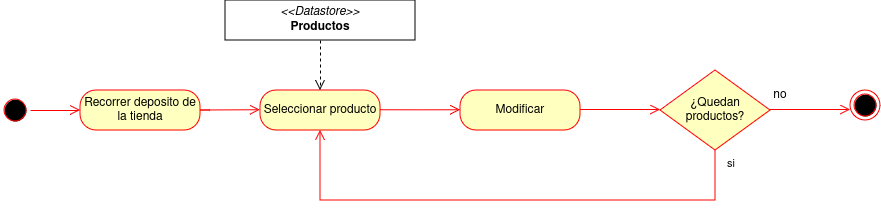

The diagram above was exported from draw.io. Its source (the exported page's mxGraphModel, read from the mxfile embedded in the PNG):
<mxGraphModel dx="1143" dy="1814" grid="1" gridSize="10" guides="1" tooltips="1" connect="1" arrows="1" fold="1" page="1" pageScale="1" pageWidth="850" pageHeight="1100" math="0" shadow="0">
  <root>
    <mxCell id="0" />
    <mxCell id="1" parent="0" />
    <mxCell id="7r4EShECVwdgRCMQyDBg-9" value="" style="ellipse;html=1;shape=startState;fillColor=#000000;strokeColor=#ff0000;" parent="1" vertex="1">
      <mxGeometry x="20" y="85" width="30" height="30" as="geometry" />
    </mxCell>
    <mxCell id="7r4EShECVwdgRCMQyDBg-10" value="" style="edgeStyle=orthogonalEdgeStyle;html=1;verticalAlign=bottom;endArrow=open;endSize=8;strokeColor=#ff0000;rounded=0;entryX=0;entryY=0.5;entryDx=0;entryDy=0;" parent="1" source="7r4EShECVwdgRCMQyDBg-9" target="7r4EShECVwdgRCMQyDBg-11" edge="1">
      <mxGeometry relative="1" as="geometry">
        <mxPoint x="80" y="95" as="targetPoint" />
        <Array as="points">
          <mxPoint x="40" y="100" />
          <mxPoint x="40" y="100" />
        </Array>
      </mxGeometry>
    </mxCell>
    <mxCell id="7r4EShECVwdgRCMQyDBg-11" value="Recorrer deposito de la tienda" style="rounded=1;whiteSpace=wrap;html=1;arcSize=40;fontColor=#000000;fillColor=#ffffc0;strokeColor=#ff0000;" parent="1" vertex="1">
      <mxGeometry x="100" y="80" width="120" height="40" as="geometry" />
    </mxCell>
    <mxCell id="7r4EShECVwdgRCMQyDBg-12" value="" style="edgeStyle=orthogonalEdgeStyle;html=1;verticalAlign=bottom;endArrow=open;endSize=8;strokeColor=#ff0000;rounded=0;entryX=0;entryY=0.5;entryDx=0;entryDy=0;" parent="1" edge="1">
      <mxGeometry relative="1" as="geometry">
        <mxPoint x="279.97" y="99.77000000000001" as="targetPoint" />
        <mxPoint x="230" y="100" as="sourcePoint" />
        <Array as="points">
          <mxPoint x="219.97" y="99.77000000000001" />
          <mxPoint x="219.97" y="99.77000000000001" />
        </Array>
      </mxGeometry>
    </mxCell>
    <mxCell id="7r4EShECVwdgRCMQyDBg-13" value="Seleccionar producto" style="rounded=1;whiteSpace=wrap;html=1;arcSize=40;fontColor=#000000;fillColor=#ffffc0;strokeColor=#ff0000;" parent="1" vertex="1">
      <mxGeometry x="280" y="80" width="120" height="40" as="geometry" />
    </mxCell>
    <mxCell id="7r4EShECVwdgRCMQyDBg-14" value="" style="edgeStyle=orthogonalEdgeStyle;html=1;verticalAlign=bottom;endArrow=open;endSize=8;strokeColor=#ff0000;rounded=0;" parent="1" edge="1">
      <mxGeometry relative="1" as="geometry">
        <mxPoint x="480" y="99.66" as="targetPoint" />
        <mxPoint x="400" y="99.66" as="sourcePoint" />
        <Array as="points">
          <mxPoint x="440" y="99.66" />
          <mxPoint x="440" y="99.66" />
        </Array>
      </mxGeometry>
    </mxCell>
    <mxCell id="7r4EShECVwdgRCMQyDBg-15" value="Modificar" style="rounded=1;whiteSpace=wrap;html=1;arcSize=40;fontColor=#000000;fillColor=#ffffc0;strokeColor=#ff0000;" parent="1" vertex="1">
      <mxGeometry x="480" y="80" width="120" height="40" as="geometry" />
    </mxCell>
    <mxCell id="7r4EShECVwdgRCMQyDBg-17" value="" style="ellipse;html=1;shape=endState;fillColor=#000000;strokeColor=#ff0000;" parent="1" vertex="1">
      <mxGeometry x="870" y="80" width="30" height="30" as="geometry" />
    </mxCell>
    <mxCell id="7r4EShECVwdgRCMQyDBg-20" value="&lt;p style=&quot;margin:0px;margin-top:4px;text-align:center;&quot;&gt;&lt;i&gt;&amp;lt;&amp;lt;Datastore&amp;gt;&amp;gt;&lt;/i&gt;&lt;br&gt;&lt;b&gt;Productos&lt;/b&gt;&lt;br&gt;&lt;/p&gt;&lt;hr size=&quot;1&quot; style=&quot;border-style:solid;&quot;&gt;" style="verticalAlign=top;align=left;overflow=fill;html=1;whiteSpace=wrap;" parent="1" vertex="1">
      <mxGeometry x="245" y="-10" width="190" height="40" as="geometry" />
    </mxCell>
    <mxCell id="7r4EShECVwdgRCMQyDBg-22" value="" style="html=1;verticalAlign=bottom;endArrow=open;dashed=1;endSize=8;curved=0;rounded=0;exitX=0.5;exitY=1;exitDx=0;exitDy=0;entryX=0.5;entryY=0;entryDx=0;entryDy=0;" parent="1" source="7r4EShECVwdgRCMQyDBg-20" target="7r4EShECVwdgRCMQyDBg-13" edge="1">
      <mxGeometry relative="1" as="geometry">
        <mxPoint x="510" y="-50" as="sourcePoint" />
        <mxPoint x="430" y="-50" as="targetPoint" />
      </mxGeometry>
    </mxCell>
    <mxCell id="7r4EShECVwdgRCMQyDBg-23" value="¿Quedan productos?" style="rhombus;whiteSpace=wrap;html=1;fontColor=#000000;fillColor=#ffffc0;strokeColor=#ff0000;" parent="1" vertex="1">
      <mxGeometry x="680" y="60" width="110" height="80" as="geometry" />
    </mxCell>
    <mxCell id="7r4EShECVwdgRCMQyDBg-25" value="si" style="edgeStyle=orthogonalEdgeStyle;html=1;align=left;verticalAlign=top;endArrow=open;endSize=8;strokeColor=#ff0000;rounded=0;entryX=0.5;entryY=1;entryDx=0;entryDy=0;exitX=0.5;exitY=1;exitDx=0;exitDy=0;" parent="1" source="7r4EShECVwdgRCMQyDBg-23" target="7r4EShECVwdgRCMQyDBg-13" edge="1">
      <mxGeometry x="-1" y="10" relative="1" as="geometry">
        <mxPoint x="470" y="280" as="targetPoint" />
        <Array as="points">
          <mxPoint x="735" y="190" />
          <mxPoint x="340" y="190" />
        </Array>
        <mxPoint as="offset" />
      </mxGeometry>
    </mxCell>
    <mxCell id="7r4EShECVwdgRCMQyDBg-27" value="" style="edgeStyle=orthogonalEdgeStyle;html=1;verticalAlign=bottom;endArrow=open;endSize=8;strokeColor=#ff0000;rounded=0;" parent="1" edge="1">
      <mxGeometry relative="1" as="geometry">
        <mxPoint x="680" y="99.42" as="targetPoint" />
        <mxPoint x="600" y="99.42" as="sourcePoint" />
        <Array as="points">
          <mxPoint x="640" y="99.42" />
          <mxPoint x="640" y="99.42" />
        </Array>
      </mxGeometry>
    </mxCell>
    <mxCell id="7r4EShECVwdgRCMQyDBg-28" value="" style="edgeStyle=orthogonalEdgeStyle;html=1;verticalAlign=bottom;endArrow=open;endSize=8;strokeColor=#ff0000;rounded=0;" parent="1" edge="1">
      <mxGeometry relative="1" as="geometry">
        <mxPoint x="870" y="99.42" as="targetPoint" />
        <mxPoint x="790" y="99.42" as="sourcePoint" />
        <Array as="points">
          <mxPoint x="830" y="99.42" />
          <mxPoint x="830" y="99.42" />
        </Array>
      </mxGeometry>
    </mxCell>
    <mxCell id="7r4EShECVwdgRCMQyDBg-31" value="no" style="text;strokeColor=none;align=center;fillColor=none;html=1;verticalAlign=middle;whiteSpace=wrap;rounded=0;" parent="1" vertex="1">
      <mxGeometry x="770" y="70" width="60" height="30" as="geometry" />
    </mxCell>
  </root>
</mxGraphModel>